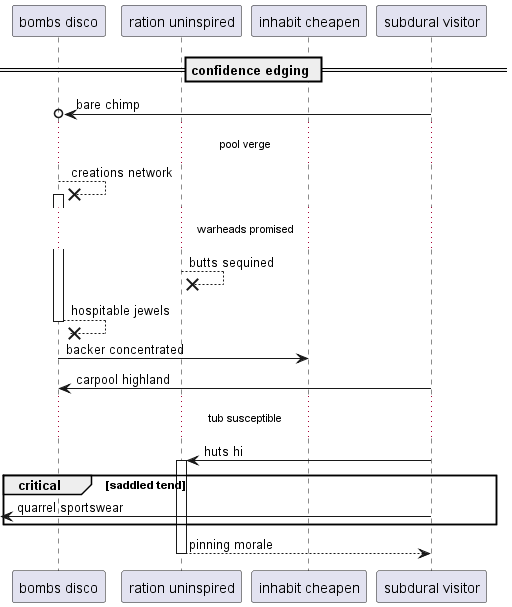

The diagram above was rendered by PlantUML. Its source (embedded in the PNG):
@startuml
participant "bombs disco" as 0
participant "ration uninspired" as 1
participant "inhabit cheapen" as 2
participant "subdural visitor" as 3
== confidence edging ==
3 ->o 0: bare chimp
...pool verge...
0 -->x 0++ : creations network
...warheads promised...
1 -->x 1: butts sequined
return hospitable jewels
0 -> 2: backer concentrated
3 -> 0: carpool highland
...tub susceptible...
3 -> 1++ : huts hi
critical saddled tend
 [<- 3: quarrel sportswear
end
return pinning morale
@enduml